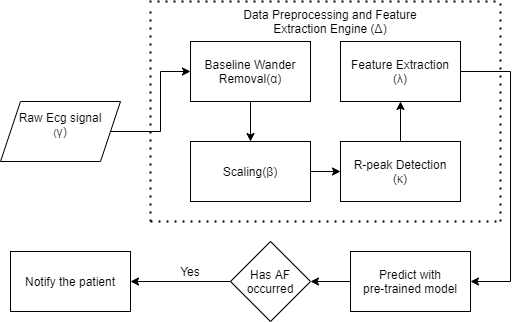

The diagram above was exported from draw.io. Its source (the exported page's mxGraphModel, read from the mxfile embedded in the PNG):
<mxGraphModel dx="971" dy="402" grid="1" gridSize="10" guides="1" tooltips="1" connect="1" arrows="1" fold="1" page="1" pageScale="1" pageWidth="827" pageHeight="1169" math="0" shadow="0">
  <root>
    <mxCell id="WIyWlLk6GJQsqaUBKTNV-0" />
    <mxCell id="WIyWlLk6GJQsqaUBKTNV-1" parent="WIyWlLk6GJQsqaUBKTNV-0" />
    <mxCell id="MDmuiYf5tLLoWKx7a8o1-27" value="&lt;span style=&quot;color: rgba(0 , 0 , 0 , 0) ; font-family: monospace ; font-size: 0px&quot;&gt;%3CmxGraphModel%3E%3Croot%3E%3CmxCell%20id%3D%220%22%2F%3E%3CmxCell%20id%3D%221%22%20parent%3D%220%22%2F%3E%3CmxCell%20id%3D%222%22%20value%3D%22%22%20style%3D%22edgeStyle%3DorthogonalEdgeStyle%3Brounded%3D0%3BorthogonalLoop%3D1%3BjettySize%3Dauto%3Bhtml%3D1%3B%22%20edge%3D%221%22%20source%3D%223%22%20target%3D%225%22%20parent%3D%221%22%3E%3CmxGeometry%20relative%3D%221%22%20as%3D%22geometry%22%2F%3E%3C%2FmxCell%3E%3CmxCell%20id%3D%223%22%20value%3D%22Obtain%20raw%20ECG%20signal%26amp%3Bnbsp%3B%22%20style%3D%22shape%3Dparallelogram%3Bperimeter%3DparallelogramPerimeter%3BwhiteSpace%3Dwrap%3Bhtml%3D1%3BfixedSize%3D1%3B%22%20vertex%3D%221%22%20parent%3D%221%22%3E%3CmxGeometry%20x%3D%2290%22%20y%3D%22160%22%20width%3D%22120%22%20height%3D%2260%22%20as%3D%22geometry%22%2F%3E%3C%2FmxCell%3E%3CmxCell%20id%3D%224%22%20value%3D%22%22%20style%3D%22edgeStyle%3DorthogonalEdgeStyle%3Brounded%3D0%3BorthogonalLoop%3D1%3BjettySize%3Dauto%3Bhtml%3D1%3B%22%20edge%3D%221%22%20source%3D%225%22%20target%3D%227%22%20parent%3D%221%22%3E%3CmxGeometry%20relative%3D%221%22%20as%3D%22geometry%22%2F%3E%3C%2FmxCell%3E%3CmxCell%20id%3D%225%22%20value%3D%22Extract%20windows%20of%20length%20of%205%20seconds%22%20style%3D%22whiteSpace%3Dwrap%3Bhtml%3D1%3B%22%20vertex%3D%221%22%20parent%3D%221%22%3E%3CmxGeometry%20x%3D%22290%22%20y%3D%22160%22%20width%3D%22120%22%20height%3D%2260%22%20as%3D%22geometry%22%2F%3E%3C%2FmxCell%3E%3CmxCell%20id%3D%226%22%20value%3D%22%22%20style%3D%22edgeStyle%3DorthogonalEdgeStyle%3Brounded%3D0%3BorthogonalLoop%3D1%3BjettySize%3Dauto%3Bhtml%3D1%3B%22%20edge%3D%221%22%20source%3D%227%22%20target%3D%229%22%20parent%3D%221%22%3E%3CmxGeometry%20relative%3D%221%22%20as%3D%22geometry%22%2F%3E%3C%2FmxCell%3E%3CmxCell%20id%3D%227%22%20value%3D%22Extract%20features%20in%20set%20Fz%22%20style%3D%22whiteSpace%3Dwrap%3Bhtml%3D1%3B%22%20vertex%3D%221%22%20parent%3D%221%22%3E%3CmxGeometry%20x%3D%22490%22%20y%3D%22160%22%20width%3D%22120%22%20height%3D%2260%22%20as%3D%22geometry%22%2F%3E%3C%2FmxCell%3E%3CmxCell%20id%3D%228%22%20value%3D%22%22%20style%3D%22edgeStyle%3DorthogonalEdgeStyle%3Brounded%3D0%3BorthogonalLoop%3D1%3BjettySize%3Dauto%3Bhtml%3D1%3B%22%20edge%3D%221%22%20source%3D%229%22%20target%3D%2210%22%20parent%3D%221%22%3E%3CmxGeometry%20relative%3D%221%22%20as%3D%22geometry%22%2F%3E%3C%2FmxCell%3E%3CmxCell%20id%3D%229%22%20value%3D%22Feature%20selection%20to%20form%20subset%20Fs%22%20style%3D%22whiteSpace%3Dwrap%3Bhtml%3D1%3B%22%20vertex%3D%221%22%20parent%3D%221%22%3E%3CmxGeometry%20x%3D%22690%22%20y%3D%22160%22%20width%3D%22120%22%20height%3D%2260%22%20as%3D%22geometry%22%2F%3E%3C%2FmxCell%3E%3CmxCell%20id%3D%2210%22%20value%3D%22ML%20classifier%20training%20phase%22%20style%3D%22whiteSpace%3Dwrap%3Bhtml%3D1%3B%22%20vertex%3D%221%22%20parent%3D%221%22%3E%3CmxGeometry%20x%3D%22890%22%20y%3D%22160%22%20width%3D%22120%22%20height%3D%2260%22%20as%3D%22geometry%22%2F%3E%3C%2FmxCell%3E%3CmxCell%20id%3D%2211%22%20value%3D%22%22%20style%3D%22endArrow%3Dnone%3Bdashed%3D1%3Bhtml%3D1%3BdashPattern%3D1%203%3BstrokeWidth%3D2%3B%22%20edge%3D%221%22%20parent%3D%221%22%3E%3CmxGeometry%20width%3D%2250%22%20height%3D%2250%22%20relative%3D%221%22%20as%3D%22geometry%22%3E%3CmxPoint%20x%3D%22260%22%20y%3D%22120%22%20as%3D%22sourcePoint%22%2F%3E%3CmxPoint%20x%3D%22640%22%20y%3D%22120%22%20as%3D%22targetPoint%22%2F%3E%3C%2FmxGeometry%3E%3C%2FmxCell%3E%3CmxCell%20id%3D%2212%22%20value%3D%22Data%20Preprocessing%22%20style%3D%22text%3Bhtml%3D1%3BstrokeColor%3Dnone%3BfillColor%3Dnone%3Balign%3Dcenter%3BverticalAlign%3Dmiddle%3BwhiteSpace%3Dwrap%3Brounded%3D0%3B%22%20vertex%3D%221%22%20parent%3D%221%22%3E%3CmxGeometry%20x%3D%22390%22%20y%3D%22130%22%20width%3D%22120%22%20height%3D%2220%22%20as%3D%22geometry%22%2F%3E%3C%2FmxCell%3E%3C%2Froot%3E%3C%2FmxGraphModel%3E&lt;/span&gt;&lt;span style=&quot;color: rgba(0 , 0 , 0 , 0) ; font-family: monospace ; font-size: 0px&quot;&gt;%3CmxGraphModel%3E%3Croot%3E%3CmxCell%20id%3D%220%22%2F%3E%3CmxCell%20id%3D%221%22%20parent%3D%220%22%2F%3E%3CmxCell%20id%3D%222%22%20value%3D%22%22%20style%3D%22edgeStyle%3DorthogonalEdgeStyle%3Brounded%3D0%3BorthogonalLoop%3D1%3BjettySize%3Dauto%3Bhtml%3D1%3B%22%20edge%3D%221%22%20source%3D%223%22%20target%3D%225%22%20parent%3D%221%22%3E%3CmxGeometry%20relative%3D%221%22%20as%3D%22geometry%22%2F%3E%3C%2FmxCell%3E%3CmxCell%20id%3D%223%22%20value%3D%22Obtain%20raw%20ECG%20signal%26amp%3Bnbsp%3B%22%20style%3D%22shape%3Dparallelogram%3Bperimeter%3DparallelogramPerimeter%3BwhiteSpace%3Dwrap%3Bhtml%3D1%3BfixedSize%3D1%3B%22%20vertex%3D%221%22%20parent%3D%221%22%3E%3CmxGeometry%20x%3D%2290%22%20y%3D%22160%22%20width%3D%22120%22%20height%3D%2260%22%20as%3D%22geometry%22%2F%3E%3C%2FmxCell%3E%3CmxCell%20id%3D%224%22%20value%3D%22%22%20style%3D%22edgeStyle%3DorthogonalEdgeStyle%3Brounded%3D0%3BorthogonalLoop%3D1%3BjettySize%3Dauto%3Bhtml%3D1%3B%22%20edge%3D%221%22%20source%3D%225%22%20target%3D%227%22%20parent%3D%221%22%3E%3CmxGeometry%20relative%3D%221%22%20as%3D%22geometry%22%2F%3E%3C%2FmxCell%3E%3CmxCell%20id%3D%225%22%20value%3D%22Extract%20windows%20of%20length%20of%205%20seconds%22%20style%3D%22whiteSpace%3Dwrap%3Bhtml%3D1%3B%22%20vertex%3D%221%22%20parent%3D%221%22%3E%3CmxGeometry%20x%3D%22290%22%20y%3D%22160%22%20width%3D%22120%22%20height%3D%2260%22%20as%3D%22geometry%22%2F%3E%3C%2FmxCell%3E%3CmxCell%20id%3D%226%22%20value%3D%22%22%20style%3D%22edgeStyle%3DorthogonalEdgeStyle%3Brounded%3D0%3BorthogonalLoop%3D1%3BjettySize%3Dauto%3Bhtml%3D1%3B%22%20edge%3D%221%22%20source%3D%227%22%20target%3D%229%22%20parent%3D%221%22%3E%3CmxGeometry%20relative%3D%221%22%20as%3D%22geometry%22%2F%3E%3C%2FmxCell%3E%3CmxCell%20id%3D%227%22%20value%3D%22Extract%20features%20in%20set%20Fz%22%20style%3D%22whiteSpace%3Dwrap%3Bhtml%3D1%3B%22%20vertex%3D%221%22%20parent%3D%221%22%3E%3CmxGeometry%20x%3D%22490%22%20y%3D%22160%22%20width%3D%22120%22%20height%3D%2260%22%20as%3D%22geometry%22%2F%3E%3C%2FmxCell%3E%3CmxCell%20id%3D%228%22%20value%3D%22%22%20style%3D%22edgeStyle%3DorthogonalEdgeStyle%3Brounded%3D0%3BorthogonalLoop%3D1%3BjettySize%3Dauto%3Bhtml%3D1%3B%22%20edge%3D%221%22%20source%3D%229%22%20target%3D%2210%22%20parent%3D%221%22%3E%3CmxGeometry%20relative%3D%221%22%20as%3D%22geometry%22%2F%3E%3C%2FmxCell%3E%3CmxCell%20id%3D%229%22%20value%3D%22Feature%20selection%20to%20form%20subset%20Fs%22%20style%3D%22whiteSpace%3Dwrap%3Bhtml%3D1%3B%22%20vertex%3D%221%22%20parent%3D%221%22%3E%3CmxGeometry%20x%3D%22690%22%20y%3D%22160%22%20width%3D%22120%22%20height%3D%2260%22%20as%3D%22geometry%22%2F%3E%3C%2FmxCell%3E%3CmxCell%20id%3D%2210%22%20value%3D%22ML%20classifier%20training%20phase%22%20style%3D%22whiteSpace%3Dwrap%3Bhtml%3D1%3B%22%20vertex%3D%221%22%20parent%3D%221%22%3E%3CmxGeometry%20x%3D%22890%22%20y%3D%22160%22%20width%3D%22120%22%20height%3D%2260%22%20as%3D%22geometry%22%2F%3E%3C%2FmxCell%3E%3CmxCell%20id%3D%2211%22%20value%3D%22%22%20style%3D%22endArrow%3Dnone%3Bdashed%3D1%3Bhtml%3D1%3BdashPattern%3D1%203%3BstrokeWidth%3D2%3B%22%20edge%3D%221%22%20parent%3D%221%22%3E%3CmxGeometry%20width%3D%2250%22%20height%3D%2250%22%20relative%3D%221%22%20as%3D%22geometry%22%3E%3CmxPoint%20x%3D%22260%22%20y%3D%22120%22%20as%3D%22sourcePoint%22%2F%3E%3CmxPoint%20x%3D%22640%22%20y%3D%22120%22%20as%3D%22targetPoint%22%2F%3E%3C%2FmxGeometry%3E%3C%2FmxCell%3E%3CmxCell%20id%3D%2212%22%20value%3D%22Data%20Preprocessing%22%20style%3D%22text%3Bhtml%3D1%3BstrokeColor%3Dnone%3BfillColor%3Dnone%3Balign%3Dcenter%3BverticalAlign%3Dmiddle%3BwhiteSpace%3Dwrap%3Brounded%3D0%3B%22%20vertex%3D%221%22%20parent%3D%221%22%3E%3CmxGeometry%20x%3D%22390%22%20y%3D%22130%22%20width%3D%22120%22%20height%3D%2220%22%20as%3D%22geometry%22%2F%3E%3C%2FmxCell%3E%3C%2Froot%3E%3C%2FmxGraphModel%3E&lt;/span&gt;" style="text;html=1;align=center;verticalAlign=middle;resizable=0;points=[];autosize=1;" parent="WIyWlLk6GJQsqaUBKTNV-1" vertex="1">
      <mxGeometry x="400" y="470" width="20" height="20" as="geometry" />
    </mxCell>
    <mxCell id="MDmuiYf5tLLoWKx7a8o1-29" value="" style="edgeStyle=orthogonalEdgeStyle;rounded=0;orthogonalLoop=1;jettySize=auto;html=1;" parent="WIyWlLk6GJQsqaUBKTNV-1" source="MDmuiYf5tLLoWKx7a8o1-30" target="MDmuiYf5tLLoWKx7a8o1-32" edge="1">
      <mxGeometry relative="1" as="geometry">
        <Array as="points">
          <mxPoint x="250" y="370" />
          <mxPoint x="250" y="310" />
        </Array>
      </mxGeometry>
    </mxCell>
    <mxCell id="MDmuiYf5tLLoWKx7a8o1-30" value="&lt;span style=&quot;background-color: rgb(255 , 255 , 255)&quot;&gt;Raw Ecg signal&lt;br&gt;&lt;/span&gt;&lt;font style=&quot;font-size: 10px&quot;&gt;&lt;font style=&quot;background-color: rgb(255 , 255 , 255)&quot;&gt;(&lt;/font&gt;&lt;/font&gt;&lt;span style=&quot;color: rgb(32 , 33 , 34) ; font-family: sans-serif ; font-size: 12.32px ; text-align: left&quot;&gt;γ)&lt;/span&gt;&lt;span style=&quot;background-color: rgb(255 , 255 , 255)&quot;&gt;&lt;br&gt;&amp;nbsp;&lt;/span&gt;" style="shape=parallelogram;perimeter=parallelogramPerimeter;whiteSpace=wrap;html=1;fixedSize=1;" parent="WIyWlLk6GJQsqaUBKTNV-1" vertex="1">
      <mxGeometry x="90" y="340" width="120" height="60" as="geometry" />
    </mxCell>
    <mxCell id="TIat4BKs46QoSvwq2cdx-0" style="edgeStyle=orthogonalEdgeStyle;rounded=0;orthogonalLoop=1;jettySize=auto;html=1;entryX=0.5;entryY=0;entryDx=0;entryDy=0;" parent="WIyWlLk6GJQsqaUBKTNV-1" source="MDmuiYf5tLLoWKx7a8o1-32" target="MDmuiYf5tLLoWKx7a8o1-34" edge="1">
      <mxGeometry relative="1" as="geometry" />
    </mxCell>
    <mxCell id="MDmuiYf5tLLoWKx7a8o1-32" value="Baseline Wander Removal(&lt;span style=&quot;color: rgb(32 , 33 , 34) ; font-family: sans-serif ; font-size: 12.32px ; text-align: left&quot;&gt;α&lt;/span&gt;)" style="whiteSpace=wrap;html=1;" parent="WIyWlLk6GJQsqaUBKTNV-1" vertex="1">
      <mxGeometry x="280" y="280" width="120" height="60" as="geometry" />
    </mxCell>
    <mxCell id="TIat4BKs46QoSvwq2cdx-1" value="" style="edgeStyle=orthogonalEdgeStyle;rounded=0;orthogonalLoop=1;jettySize=auto;html=1;" parent="WIyWlLk6GJQsqaUBKTNV-1" source="MDmuiYf5tLLoWKx7a8o1-34" target="8QrjQapLaok-ipoO9r3Y-0" edge="1">
      <mxGeometry relative="1" as="geometry" />
    </mxCell>
    <mxCell id="MDmuiYf5tLLoWKx7a8o1-34" value="Scaling(&lt;span style=&quot;color: rgb(32 , 33 , 34) ; font-family: sans-serif ; font-size: 12.32px ; text-align: left&quot;&gt;β&lt;/span&gt;)" style="whiteSpace=wrap;html=1;" parent="WIyWlLk6GJQsqaUBKTNV-1" vertex="1">
      <mxGeometry x="280" y="380" width="120" height="60" as="geometry" />
    </mxCell>
    <mxCell id="MDmuiYf5tLLoWKx7a8o1-45" value="" style="edgeStyle=orthogonalEdgeStyle;rounded=0;orthogonalLoop=1;jettySize=auto;html=1;" parent="WIyWlLk6GJQsqaUBKTNV-1" source="MDmuiYf5tLLoWKx7a8o1-36" target="MDmuiYf5tLLoWKx7a8o1-43" edge="1">
      <mxGeometry relative="1" as="geometry" />
    </mxCell>
    <mxCell id="MDmuiYf5tLLoWKx7a8o1-36" value="Predict with&lt;br&gt;pre-trained model" style="whiteSpace=wrap;html=1;" parent="WIyWlLk6GJQsqaUBKTNV-1" vertex="1">
      <mxGeometry x="440" y="490" width="120" height="60" as="geometry" />
    </mxCell>
    <mxCell id="MDmuiYf5tLLoWKx7a8o1-37" value="Notify the patient" style="whiteSpace=wrap;html=1;" parent="WIyWlLk6GJQsqaUBKTNV-1" vertex="1">
      <mxGeometry x="100" y="490" width="120" height="60" as="geometry" />
    </mxCell>
    <mxCell id="MDmuiYf5tLLoWKx7a8o1-39" value="" style="endArrow=none;dashed=1;html=1;dashPattern=1 3;strokeWidth=2;" parent="WIyWlLk6GJQsqaUBKTNV-1" edge="1">
      <mxGeometry width="50" height="50" relative="1" as="geometry">
        <mxPoint x="240" y="250" as="sourcePoint" />
        <mxPoint x="240" y="460" as="targetPoint" />
      </mxGeometry>
    </mxCell>
    <mxCell id="MDmuiYf5tLLoWKx7a8o1-40" value="" style="endArrow=none;dashed=1;html=1;dashPattern=1 3;strokeWidth=2;" parent="WIyWlLk6GJQsqaUBKTNV-1" edge="1">
      <mxGeometry width="50" height="50" relative="1" as="geometry">
        <mxPoint x="239" y="240" as="sourcePoint" />
        <mxPoint x="589" y="240" as="targetPoint" />
      </mxGeometry>
    </mxCell>
    <mxCell id="MDmuiYf5tLLoWKx7a8o1-41" value="" style="endArrow=none;dashed=1;html=1;dashPattern=1 3;strokeWidth=2;" parent="WIyWlLk6GJQsqaUBKTNV-1" edge="1">
      <mxGeometry width="50" height="50" relative="1" as="geometry">
        <mxPoint x="590" y="460" as="sourcePoint" />
        <mxPoint x="590" y="240" as="targetPoint" />
      </mxGeometry>
    </mxCell>
    <mxCell id="MDmuiYf5tLLoWKx7a8o1-42" value="Data Preprocessing and Feature Extraction Engine (&lt;span style=&quot;color: rgb(32 , 33 , 34) ; font-family: sans-serif ; font-size: 12.32px ; text-align: left&quot;&gt;Δ&lt;/span&gt;)" style="text;html=1;strokeColor=none;fillColor=none;align=center;verticalAlign=middle;whiteSpace=wrap;rounded=0;" parent="WIyWlLk6GJQsqaUBKTNV-1" vertex="1">
      <mxGeometry x="320" y="250" width="200" height="20" as="geometry" />
    </mxCell>
    <mxCell id="MDmuiYf5tLLoWKx7a8o1-43" value="Has AF occurred" style="rhombus;whiteSpace=wrap;html=1;" parent="WIyWlLk6GJQsqaUBKTNV-1" vertex="1">
      <mxGeometry x="320" y="480" width="80" height="80" as="geometry" />
    </mxCell>
    <mxCell id="TIat4BKs46QoSvwq2cdx-2" style="edgeStyle=orthogonalEdgeStyle;rounded=0;orthogonalLoop=1;jettySize=auto;html=1;entryX=0.5;entryY=1;entryDx=0;entryDy=0;" parent="WIyWlLk6GJQsqaUBKTNV-1" source="8QrjQapLaok-ipoO9r3Y-0" target="8QrjQapLaok-ipoO9r3Y-2" edge="1">
      <mxGeometry relative="1" as="geometry" />
    </mxCell>
    <mxCell id="8QrjQapLaok-ipoO9r3Y-0" value="R-peak Detection&lt;br&gt;(&lt;span style=&quot;color: rgb(32 , 33 , 34) ; font-family: sans-serif ; font-size: 12.32px ; text-align: left&quot;&gt;κ&lt;/span&gt;)" style="rounded=0;whiteSpace=wrap;html=1;" parent="WIyWlLk6GJQsqaUBKTNV-1" vertex="1">
      <mxGeometry x="430" y="380" width="120" height="60" as="geometry" />
    </mxCell>
    <mxCell id="TIat4BKs46QoSvwq2cdx-3" style="edgeStyle=orthogonalEdgeStyle;rounded=0;orthogonalLoop=1;jettySize=auto;html=1;entryX=1;entryY=0.5;entryDx=0;entryDy=0;" parent="WIyWlLk6GJQsqaUBKTNV-1" source="8QrjQapLaok-ipoO9r3Y-2" target="MDmuiYf5tLLoWKx7a8o1-36" edge="1">
      <mxGeometry relative="1" as="geometry">
        <mxPoint x="590" y="520" as="targetPoint" />
        <Array as="points">
          <mxPoint x="600" y="310" />
          <mxPoint x="600" y="520" />
        </Array>
      </mxGeometry>
    </mxCell>
    <mxCell id="8QrjQapLaok-ipoO9r3Y-2" value="Feature Extraction&lt;br&gt;(&lt;span style=&quot;color: rgb(32 , 33 , 34) ; font-family: sans-serif ; font-size: 12.32px ; text-align: left&quot;&gt;λ&lt;/span&gt;)" style="rounded=0;whiteSpace=wrap;html=1;" parent="WIyWlLk6GJQsqaUBKTNV-1" vertex="1">
      <mxGeometry x="430" y="280" width="120" height="60" as="geometry" />
    </mxCell>
    <mxCell id="8QrjQapLaok-ipoO9r3Y-4" value="" style="endArrow=none;dashed=1;html=1;dashPattern=1 3;strokeWidth=2;" parent="WIyWlLk6GJQsqaUBKTNV-1" edge="1">
      <mxGeometry width="50" height="50" relative="1" as="geometry">
        <mxPoint x="240" y="460" as="sourcePoint" />
        <mxPoint x="590" y="460" as="targetPoint" />
      </mxGeometry>
    </mxCell>
    <mxCell id="8QrjQapLaok-ipoO9r3Y-7" value="" style="endArrow=classic;html=1;entryX=1;entryY=0.5;entryDx=0;entryDy=0;" parent="WIyWlLk6GJQsqaUBKTNV-1" target="MDmuiYf5tLLoWKx7a8o1-37" edge="1">
      <mxGeometry width="50" height="50" relative="1" as="geometry">
        <mxPoint x="320" y="520" as="sourcePoint" />
        <mxPoint x="230" y="520" as="targetPoint" />
        <Array as="points" />
      </mxGeometry>
    </mxCell>
    <mxCell id="8QrjQapLaok-ipoO9r3Y-8" value="Yes" style="text;html=1;strokeColor=none;fillColor=none;align=center;verticalAlign=middle;whiteSpace=wrap;rounded=0;" parent="WIyWlLk6GJQsqaUBKTNV-1" vertex="1">
      <mxGeometry x="260" y="500" width="40" height="20" as="geometry" />
    </mxCell>
  </root>
</mxGraphModel>